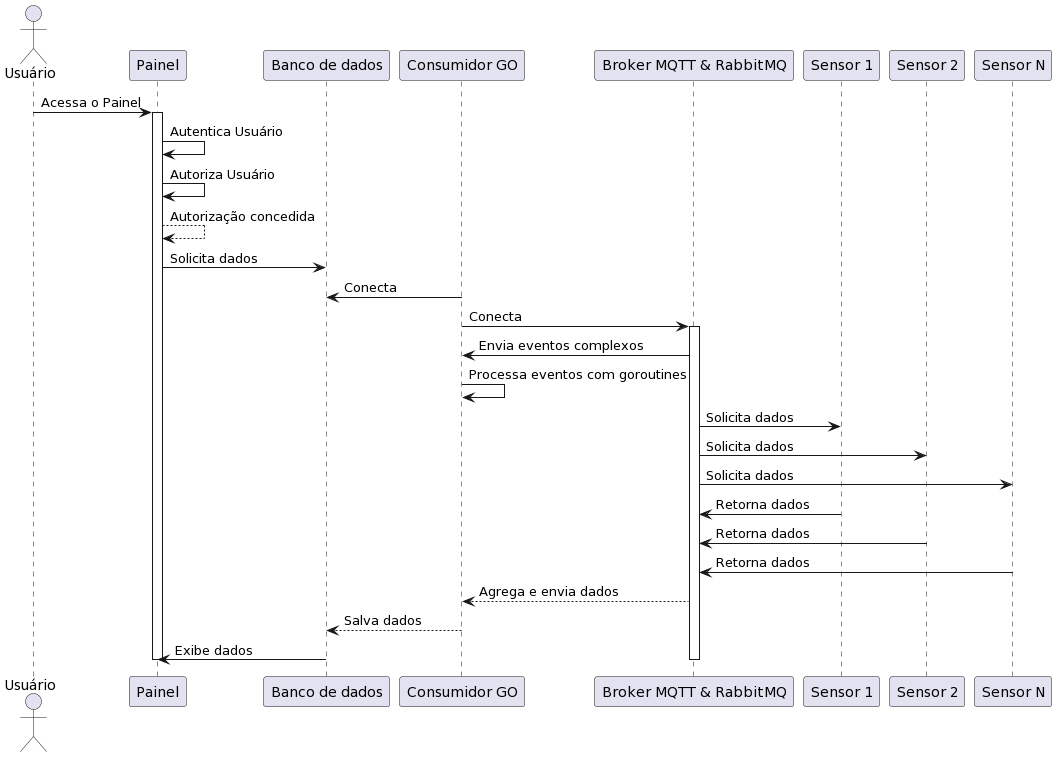

The diagram above was rendered by PlantUML. Its source (embedded in the PNG):
@startuml
actor Usuário
participant "Painel" as Painel
participant "Banco de dados" as Banco
participant "Consumidor GO" as CGO
participant "Broker MQTT & RabbitMQ" as Broker
participant "Sensor 1" as Sensor1
participant "Sensor 2" as Sensor2
participant "Sensor N" as SensorN

Usuário -> Painel: Acessa o Painel
activate Painel
Painel -> Painel: Autentica Usuário
Painel -> Painel: Autoriza Usuário
Painel --> Painel: Autorização concedida
Painel -> Banco: Solicita dados
CGO -> Banco: Conecta
CGO -> Broker: Conecta
activate Broker
Broker -> CGO: Envia eventos complexos
CGO -> CGO: Processa eventos com goroutines
Broker -> Sensor1: Solicita dados
Broker -> Sensor2: Solicita dados
Broker -> SensorN: Solicita dados
Sensor1 -> Broker: Retorna dados
Sensor2 -> Broker: Retorna dados
SensorN -> Broker: Retorna dados
Broker --> CGO: Agrega e envia dados
CGO --> Banco: Salva dados
Banco -> Painel: Exibe dados
deactivate Broker
deactivate CGO
deactivate Painel
@enduml